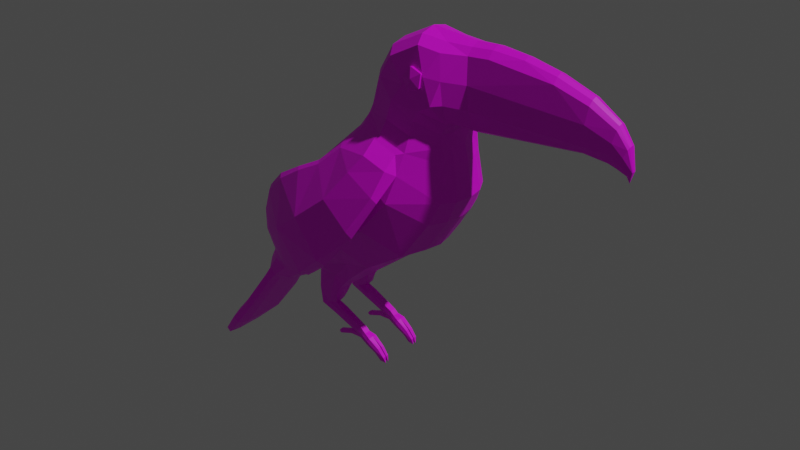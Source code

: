 # Source: tucan.blend  (saved by Blender 2.80.75; exported with 4.5.12 LTS)
import bpy
from mathutils import Matrix  # noqa: F401  (used for matrix-valued properties, if any)

bpy.ops.wm.read_factory_settings(use_empty=True)
scene = bpy.context.scene
scene.name = 'Scene'

# ---- collections
col_collection = bpy.data.collections.new('Collection'); scene.collection.children.link(col_collection)

# ---- images (referenced by path relative to the original .blend; pixels are not part of the script)
import os
ASSET_DIR = os.environ.get("B2B_ASSET_DIR", "")  # directory of the original .blend (textures are referenced by path, not embedded)
HERE = os.path.dirname(os.path.abspath(__file__))  # packed textures are extracted next to this script under _unpacked/

def load_image(name, relpath, width, height, colorspace="sRGB"):
    """Load a texture the original file referenced (path relative to the .blend, or extracted next to this script)."""
    p = next((c for c in (os.path.join(HERE, relpath), os.path.join(ASSET_DIR, relpath)) if relpath and os.path.exists(c)), "")
    if p:
        img = bpy.data.images.load(p, check_existing=True)
        img.name = name
    else:  # same state as the original file: an image datablock whose file is absent (Cycles renders it pink)
        img = bpy.data.images.new(name, width, height)
        img.source = "FILE"
        img.filepath = "//" + (relpath or name)
    img.colorspace_settings.name = colorspace
    return img
img_tucan = load_image('Tucan', 'Tucan.png', 1024, 1024, 'sRGB')

# ---- materials (node trees are filled in below, after node groups)
mat_tucan = bpy.data.materials.new('Tucan')
mat_tucan.use_transparent_shadow = False

# ---- material node trees
mat_tucan.use_nodes = True; mat_tucan.node_tree.nodes.clear()
_N = mat_tucan.node_tree.nodes; _L = mat_tucan.node_tree.links
n0 = _N.new('ShaderNodeOutputMaterial'); n0.name = 'Material Output'; n0.location = (300, 300)
n1 = _N.new('ShaderNodeBsdfPrincipled'); n1.name = 'Principled BSDF'; n1.location = (10, 300)
n1.distribution = 'GGX'
n1.subsurface_method = 'BURLEY'
n1.inputs[3].default_value = 1.45
n1.inputs[27].default_value = (0.0, 0.0, 0.0, 1.0)
n1.inputs[28].default_value = 1.0
n2 = _N.new('ShaderNodeTexImage'); n2.name = 'Image Texture'; n2.location = (-280, 270)
n2.image = img_tucan
_L.new(n1.outputs[0], n0.inputs[0])
_L.new(n2.outputs[0], n1.inputs[0])
n0.is_active_output = True

# ---- world
world_world = bpy.data.worlds.new('World'); scene.world = world_world
world_world.use_nodes = True; world_world.node_tree.nodes.clear()
_N = world_world.node_tree.nodes; _L = world_world.node_tree.links
n0 = _N.new('ShaderNodeOutputWorld'); n0.name = 'World Output'; n0.location = (300, 300)
n1 = _N.new('ShaderNodeBackground'); n1.name = 'Background'; n1.location = (10, 300)
n1.inputs[0].default_value = (0.05088, 0.05088, 0.05088, 1.0)
_L.new(n1.outputs[0], n0.inputs[0])
n0.is_active_output = True
world_world.color = (0.05088, 0.05088, 0.05088)
world_world.use_sun_shadow = False
world_world.sun_shadow_jitter_overblur = 0.0

# ---- lights
light_light = bpy.data.lights.new('Light', 'POINT')
light_light.transmission_factor = 0.0
light_light.energy = 1000.0
light_light.shadow_soft_size = 0.1
light_light.shadow_maximum_resolution = 0.006
light_light.use_absolute_resolution = True

# ---- meshes
me_plane = bpy.data.meshes.new('Plane')
me_plane.from_pydata([(-0.1177, 0.0604, -2.788e-09), (-0.0579, 0.1145, -5.154e-09), (-0.1848, 0.1078, -4.858e-09), (-0.1577, 0.1652, -7.37e-09), (-0.123, 0.22, -9.766e-09), (0.0584, 0.1513, -6.761e-09), (-0.08486, 0.2655, -1.175e-08), (0.1156, 0.1834, -8.163e-09), (0.1501, 0.2375, -1.053e-08), (-0.004653, 0.341, -1.505e-08), (0.1642, 0.2703, -1.196e-08), (0.01072, 0.3611, -1.593e-08), (0.1574, 0.3209, -1.417e-08), (0.01716, 0.3757, -1.657e-08), (0.1521, 0.343, -1.514e-08), (-0.1554, 0.04007, -1.899e-09), (-0.194, 0.06851, -3.142e-09), (-0.1764, 0.03537, -1.694e-09), (-0.1938, 0.04961, -2.316e-09), (-0.2382, -0.01583, 5.446e-10), (-0.2516, -0.07106, 2.959e-09), (-0.2696, -0.0524, 2.143e-09), (-0.2887, -0.105, 4.441e-09), (-0.2984, -0.09358, 3.943e-09), (-0.3072, -0.1111, 4.707e-09), (0.1459, 0.3627, -1.6e-08), (0.03066, 0.4281, -1.886e-08), (0.05195, 0.4657, -2.05e-08), (0.153, 0.3733, -1.647e-08), (0.09867, 0.4892, -2.153e-08), (-0.1283, 0.06207, 0.02855), (-0.06599, 0.1116, 0.05398), (-0.1764, 0.09717, 0.02855), (-0.1494, 0.1547, 0.0571), (0.001696, 0.1396, 0.06463), (-0.1146, 0.2095, 0.06463), (0.03545, 0.1437, 0.0615), (-0.07651, 0.2549, 0.06463), (0.09995, 0.1851, 0.06463), (-0.03239, 0.2984, 0.06463), (0.1354, 0.2392, 0.05409), (0.003701, 0.3304, 0.05409), (0.1494, 0.2719, 0.04644), (0.01907, 0.3505, 0.04675), (0.1472, 0.3232, 0.03642), (0.02326, 0.3667, 0.03642), (0.1442, 0.346, 0.03703), (0.03099, 0.3847, 0.03703), (-0.1589, 0.04258, 0.02768), (-0.1927, 0.0672, 0.02768), (-0.1764, 0.03537, 0.02825), (-0.1938, 0.04961, 0.02812), (-0.2382, -0.01583, 0.03402), (-0.2516, -0.07106, 0.03402), (-0.2696, -0.0524, 0.03402), (-0.2887, -0.105, 0.02075), (-0.2984, -0.09358, 0.02725), (-0.3038, -0.1083, 0.01912), (0.1417, 0.362, 0.03647), (0.03901, 0.4175, 0.03647), (0.144, 0.3696, 0.03647), (0.06031, 0.4505, 0.04022), (0.1475, 0.3775, 0.035), (0.1041, 0.4736, 0.03902), (0.1527, 0.381, 0.0345), (0.1363, 0.4688, 0.03554), (-0.1177, 0.0604, 0.01538), (-0.1554, 0.04007, 0.0174), (0.09867, 0.4839, 0.02322), (0.1347, 0.479, 0.01908), (0.146, 0.2375, 0.02513), (0.1105, 0.1834, 0.02513), (-0.3067, -0.111, 0.01302), (-0.2984, -0.09358, 0.01334), (-0.05808, 0.1131, 0.007172), (-0.004653, 0.336, 0.02513), (-0.2887, -0.105, 0.01154), (-0.194, 0.0635, 0.01583), (-0.1848, 0.1027, 0.01538), (-0.1577, 0.1602, 0.01761), (-0.1764, 0.03537, 0.01633), (0.16, 0.2703, 0.02577), (0.1459, 0.3627, 0.01877), (0.148, 0.343, 0.02342), (0.01072, 0.3561, 0.02577), (0.03066, 0.423, 0.02425), (-0.123, 0.215, 0.02513), (0.1532, 0.3209, 0.02183), (0.01716, 0.3703, 0.02467), (0.05195, 0.4604, 0.02425), (0.06538, 0.1521, 0.007172), (-0.08486, 0.2605, 0.02513), (0.153, 0.3753, 0.02263), (0.1975, 0.4836, -2.129e-08), (0.2874, 0.4684, -2.062e-08), (-0.1604, 0.08547, 0.04881), (-0.1444, 0.07377, 0.04881), (-0.09786, 0.129, 0.0803), (-0.1248, 0.1418, 0.0803), (-0.03707, 0.1629, 0.09295), (-0.07584, 0.1862, 0.09295), (0.006375, 0.187, 0.09861), (-0.03507, 0.2209, 0.09861), (0.05584, 0.2228, 0.09861), (0.01172, 0.2606, 0.09861), (0.09148, 0.2696, 0.08807), (0.04759, 0.3, 0.08807), (0.1011, 0.3079, 0.07708), (0.06252, 0.3243, 0.07679), (0.1059, 0.3377, 0.06677), (0.06458, 0.3522, 0.06677), (0.1064, 0.3589, 0.05789), (0.06872, 0.3718, 0.05789), (-0.1814, 0.05899, 0.0435), (-0.1701, 0.05079, 0.0435), (-0.1897, 0.04486, 0.04569), (-0.1806, 0.03818, 0.0457), (-0.2347, -0.02135, 0.05286), (-0.2262, -0.0288, 0.05286), (-0.2652, -0.05862, 0.05286), (-0.2559, -0.06677, 0.05286), (-0.2968, -0.09738, 0.04187), (-0.2903, -0.1031, 0.04187), (0.1105, 0.3796, 0.05609), (0.07474, 0.3985, 0.05609), (0.119, 0.3943, 0.05609), (0.08963, 0.422, 0.05228), (0.1364, 0.4043, 0.05465), (0.1217, 0.4387, 0.05084), (0.1487, 0.4058, 0.04545), (0.1447, 0.4365, 0.04545), (0.1985, 0.4796, 0.01199), (0.1991, 0.4704, 0.02197), (-0.06679, 0.101, 0.0486), (-0.03233, 0.105, 0.05501), (-0.01243, 0.1014, 0.0486), (-0.06679, 0.101, 0.01319), (-0.03233, 0.105, 0.009079), (-0.01243, 0.1014, 0.01319), (-0.07095, 0.08892, 0.04511), (-0.03126, 0.08017, 0.04511), (-0.07095, 0.08892, 0.01892), (-0.0473, 0.08425, 0.01403), (-0.03126, 0.08017, 0.01892), (-0.07428, 0.06605, 0.04295), (-0.04169, 0.06207, 0.04295), (-0.07998, 0.06421, 0.0216), (-0.04032, 0.05937, 0.0216), (-0.07336, 0.03738, 0.0401), (-0.06021, 0.04181, 0.04045), (-0.04981, 0.04507, 0.03656), (-0.07513, 0.03586, 0.02851), (-0.06019, 0.04187, 0.0247), (-0.05214, 0.04539, 0.02811), (-0.03982, 0.0601, 0.03313), (0.001342, 0.1039, 0.0327), (-0.08067, 0.08592, 0.03098), (-0.02529, 0.08181, 0.03335), (-0.08179, 0.06262, 0.03239), (-0.07452, 0.1029, 0.0306), (0.0178, 0.00966, 0.03189), (-0.0448, 0.04972, 0.04081), (-0.04486, 0.04762, 0.03227), (-0.04483, 0.04973, 0.02415), (-0.02018, 0.0007496, 0.03167), (-0.0415, 0.03338, 0.03918), (-0.0415, 0.03343, 0.02623), (-0.04819, 0.02614, 0.03821), (-0.03617, 0.03761, 0.03821), (-0.03617, 0.0376, 0.02698), (-0.04818, 0.02613, 0.02698), (-0.007167, 0.008369, 0.03156), (-0.007162, 0.008369, 0.03753), (0.001779, 0.01842, 0.03753), (0.001776, 0.01842, 0.02754), (-0.007149, 0.008361, 0.02754), (0.003815, 0.008505, 0.03913), (0.003814, 0.008545, 0.02617), (0.007855, 0.01301, 0.03211), (-0.00108, 0.002954, 0.03155), (-0.001075, 0.002954, 0.03752), (0.007866, 0.01301, 0.03752), (0.007863, 0.013, 0.02753), (-0.001062, 0.002947, 0.02753), (-0.02234, 0.006935, 0.03168), (-0.02233, 0.006221, 0.02845), (-0.02017, 0.001798, 0.02844), (-0.02234, 0.006231, 0.03648), (-0.02018, 0.001808, 0.03648), (-0.04208, -0.006715, 0.0317), (-0.04369, -0.0005235, 0.03166), (-0.04368, -0.001237, 0.02843), (-0.04152, -0.00566, 0.02843), (-0.04369, -0.001227, 0.03647), (-0.04153, -0.00565, 0.03646), (-0.04806, -0.006783, 0.03218), (0.01531, 0.003948, 0.04194), (0.0153, 0.003982, 0.02321), (0.01391, 0.0009236, 0.03191), (0.0125, -0.002197, 0.04019), (0.01766, 0.008954, 0.04019), (0.01766, 0.00895, 0.02512), (0.01251, -0.0022, 0.02512), (0.03109, -0.007066, 0.04038), (0.03108, -0.007037, 0.02455), (0.03347, -0.003158, 0.03093), (0.02822, -0.01181, 0.031), (0.02822, -0.01188, 0.0388), (0.03348, -0.003154, 0.0388), (0.02822, -0.01182, 0.03288), (0.03347, -0.003157, 0.03289), (0.03347, -0.003157, 0.02632), (0.02823, -0.01188, 0.02632), (0.04034, -0.01773, 0.03856), (0.04034, -0.01771, 0.02619), (0.04289, -0.0148, 0.0311), (0.03728, -0.02129, 0.03117), (0.03726, -0.02135, 0.03778), (0.0429, -0.0148, 0.03778), (0.03727, -0.02131, 0.03276), (0.04289, -0.0148, 0.03277), (0.04289, -0.0148, 0.02719), (0.03727, -0.02135, 0.02719), (0.04498, -0.02442, 0.03449), (0.04498, -0.02442, 0.02942), (0.2418, 0.4789, -2.108e-08), (0.1676, 0.4823, -2.123e-08), (0.1751, 0.4347, 0.03194), (0.1698, 0.469, 0.02401), (0.1687, 0.4782, 0.01395), (0.1802, 0.3702, 0.01377), (0.18, 0.3682, -1.624e-08), (0.1803, 0.3762, 0.02343), (0.3288, 0.38, 0.007337), (0.1779, 0.4024, 0.03194), (0.2422, 0.4753, 0.009255), (0.2876, 0.4652, 0.008256), (0.288, 0.4577, 0.01621), (0.3613, 0.3756, 0.005245), (0.3732, 0.3716, 0.004712), (0.3358, 0.4503, -1.983e-08), (0.3354, 0.4419, 0.01376), (0.3357, 0.4478, 0.00745), (0.3338, 0.4203, 0.01885), (0.3682, 0.4048, 0.01375), (0.3853, 0.3653, 0.002409), (0.3717, 0.4249, 0.005329), (0.3711, 0.4206, 0.00999), (0.372, 0.4267, -1.88e-08), (0.3284, 0.3788, -1.67e-08), (0.3293, 0.3838, 0.01339), (0.3877, 0.4034, -1.778e-08), (0.382, 0.3897, 0.0104), (0.3862, 0.3995, 0.007886), (0.3872, 0.4022, 0.004768), (0.3887, 0.3561, -1.571e-08), (0.361, 0.3747, -1.653e-08), (0.362, 0.3783, 0.009721), (0.3935, 0.3723, -1.642e-08), (0.365, 0.3901, 0.01375), (0.3932, 0.372, 0.002426), (0.3926, 0.3714, 0.003387), (0.3901, 0.3692, 0.004164), (0.3728, 0.3711, -1.637e-08), (0.374, 0.3733, 0.007706), (0.3777, 0.3805, 0.0104), (0.3852, 0.3652, -1.611e-08), (0.3858, 0.3656, 0.003332), (0.3877, 0.3672, 0.004164), (0.1232, 0.4301, 0.03799), (0.1193, 0.424, 0.05574), (0.1119, 0.4148, 0.04057), (0.1074, 0.4279, 0.02728), (0.1119, 0.4452, 0.03424), (0.1193, 0.4428, 0.05183), (0.101, 0.418, 0.05604), (0.09368, 0.4204, 0.03845), (0.09368, 0.4392, 0.03454), (0.101, 0.4484, 0.04971), (0.1055, 0.4345, 0.05597), (0.08974, 0.4331, 0.05231), (0.05882, 0.33, 0.09238), (0.02156, 0.345, 0.05794), (0.06017, 0.3476, 0.07269), (0.02692, 0.3592, 0.04449), (0.09363, 0.3174, 0.09177), (0.0959, 0.3347, 0.07296), (0.04498, 0.3001, 0.09268), (0.001534, 0.3263, 0.0694), (0.08842, 0.2739, 0.1016), (0.04128, 0.3058, 0.104), (0.005183, 0.3221, 0.07738), (0.08472, 0.2832, 0.1083), (0.0146, 0.255, 0.1109), (-0.0325, 0.2947, 0.07957), (0.05844, 0.2195, 0.1178), (0.01157, 0.2637, 0.1202), (-0.028, 0.292, 0.08626), (0.05546, 0.2317, 0.1259), (-0.03428, 0.2162, 0.1129), (-0.07254, 0.2738, 0.07926), (0.008739, 0.1621, 0.1192), (-0.03667, 0.2249, 0.1267), (-0.06683, 0.2716, 0.08645), (0.006554, 0.1745, 0.1318), (-0.07973, 0.1827, 0.1024), (-0.111, 0.2514, 0.07682), (-0.04144, 0.1218, 0.1005), (-0.08183, 0.1892, 0.1189), (-0.1047, 0.2477, 0.08466), (-0.04325, 0.1322, 0.116), (-0.1436, 0.2204, 0.06638), (-0.08822, 0.1116, 0.08656), (-0.1203, 0.1674, 0.09721), (-0.1399, 0.215, 0.07424), (-0.09028, 0.1192, 0.09947), (-0.1481, 0.1508, 0.07352), (-0.1595, 0.1796, 0.06151), (-0.1321, 0.1265, 0.07459), (-0.145, 0.1532, 0.07792), (-0.1556, 0.1783, 0.06867), (-0.1291, 0.1289, 0.08028)], [], [(95, 33, 32), (31, 99, 97), (34, 101, 99), (36, 103, 101), (38, 105, 103), (105, 42, 107), (6, 75, 9), (32, 113, 95), (113, 51, 115), (52, 54, 117), (233, 232, 230), (55, 121, 57), (111, 58, 123), (123, 60, 125), (125, 62, 127), (62, 129, 127), (67, 30, 48), (69, 63, 65), (71, 40, 38), (73, 57, 56), (66, 31, 30), (283, 284, 282), (76, 57, 72), (37, 102, 39), (80, 48, 50), (70, 42, 40), (75, 43, 84), (239, 264, 238), (21, 52, 19), (86, 33, 35), (73, 56, 54), (87, 42, 81), (82, 60, 58), (84, 45, 88), (85, 61, 89), (31, 134, 34), (117, 118, 116), (91, 35, 37), (20, 55, 76), (92, 60, 82), (68, 61, 63), (90, 38, 36), (92, 64, 62), (16, 78, 2), (7, 90, 5), (27, 68, 29), (297, 296, 291), (28, 82, 25), (14, 87, 12), (4, 91, 6), (90, 138, 137), (26, 89, 27), (11, 88, 13), (10, 87, 81), (3, 86, 4), (9, 84, 11), (14, 82, 83), (10, 70, 8), (15, 80, 17), (2, 79, 3), (24, 76, 72), (0, 74, 66), (23, 72, 73), (8, 71, 7), (39, 41, 75), (15, 66, 67), (92, 232, 64), (129, 227, 130), (69, 228, 229), (128, 65, 63), (127, 130, 128), (126, 63, 61), (13, 85, 26), (59, 126, 61), (47, 124, 59), (237, 132, 227), (121, 56, 57), (53, 122, 55), (119, 122, 120), (29, 69, 226), (118, 119, 120), (112, 111, 123), (114, 50, 48), (96, 48, 30), (95, 114, 96), (45, 112, 47), (110, 111, 112), (43, 284, 45), (107, 292, 289), (106, 107, 108), (103, 106, 104), (101, 104, 102), (99, 102, 100), (98, 35, 33), (97, 100, 98), (31, 96, 30), (96, 98, 95), (64, 234, 129), (28, 230, 92), (130, 228, 65), (137, 143, 142), (237, 236, 235), (90, 155, 138), (34, 135, 36), (31, 159, 133), (143, 154, 147), (188, 180, 172), (281, 285, 286), (138, 157, 143), (159, 139, 133), (156, 144, 139), (134, 145, 140), (153, 166, 152), (154, 163, 147), (158, 148, 144), (157, 135, 140), (150, 165, 168), (156, 146, 158), (154, 161, 162), (159, 141, 156), (159, 74, 136), (151, 158, 146), (155, 36, 135), (154, 140, 145), (153, 163, 162), (178, 182, 174), (161, 150, 162), (173, 168, 165), (212, 202, 204), (149, 167, 165), (249, 230, 231), (215, 216, 224), (181, 160, 178), (175, 183, 186), (147, 163, 152), (166, 174, 177), (171, 185, 184), (171, 172, 167), (180, 198, 199), (182, 197, 177), (183, 198, 179), (181, 196, 200), (150, 153, 162), (172, 180, 176), (185, 190, 184), (164, 192, 186), (171, 187, 172), (179, 186, 183), (179, 188, 164), (189, 194, 195), (194, 193, 195), (164, 194, 189), (187, 190, 193), (193, 190, 195), (192, 189, 195), (190, 191, 195), (191, 192, 195), (176, 199, 196), (182, 160, 201), (177, 202, 183), (209, 217, 207), (198, 180, 179), (196, 208, 200), (197, 211, 204), (199, 209, 207), (202, 206, 198), (200, 210, 160), (201, 205, 211), (222, 214, 224), (219, 209, 220), (177, 183, 175), (218, 213, 223), (206, 222, 216), (210, 218, 220), (205, 221, 211), (204, 221, 214), (203, 218, 208), (206, 215, 205), (207, 203, 199), (217, 219, 223), (216, 222, 224), (220, 218, 223), (213, 217, 223), (221, 215, 224), (214, 221, 224), (169, 153, 150), (121, 55, 122), (167, 151, 170), (32, 33, 79), (46, 44, 83), (229, 93, 226), (109, 107, 44), (229, 132, 131), (131, 225, 93), (142, 152, 146), (235, 94, 225), (108, 43, 41), (318, 305, 312), (250, 257, 259), (80, 53, 20), (236, 240, 94), (259, 244, 243), (237, 242, 236), (242, 248, 240), (5, 74, 1), (233, 256, 238), (233, 257, 250), (243, 247, 241), (241, 246, 242), (259, 252, 244), (238, 263, 239), (118, 120, 53), (246, 251, 248), (247, 254, 246), (244, 253, 247), (51, 49, 77), (252, 261, 253), (263, 245, 239), (254, 258, 251), (265, 262, 252), (253, 260, 254), (264, 268, 265), (262, 268, 255), (245, 266, 255), (260, 261, 255), (268, 267, 255), (258, 260, 255), (267, 245, 255), (261, 262, 255), (269, 270, 271), (270, 269, 274), (269, 271, 272), (269, 272, 273), (269, 273, 274), (270, 274, 279), (271, 270, 275), (272, 271, 276), (273, 272, 277), (274, 273, 278), (270, 279, 275), (271, 275, 276), (272, 276, 277), (273, 277, 278), (274, 278, 279), (275, 279, 280), (276, 275, 280), (277, 276, 280), (278, 277, 280), (279, 278, 280), (134, 133, 139), (108, 288, 43), (107, 286, 285), (291, 294, 297), (47, 59, 85), (282, 288, 291), (107, 287, 108), (285, 290, 292), (294, 299, 300), (296, 304, 298), (289, 293, 287), (289, 298, 295), (292, 296, 298), (287, 294, 288), (301, 305, 299), (302, 309, 308), (294, 303, 297), (295, 299, 293), (295, 304, 301), (306, 314, 309), (301, 310, 307), (304, 308, 310), (299, 306, 300), (300, 309, 303), (312, 321, 318), (311, 305, 317), (308, 314, 313), (307, 315, 312), (308, 315, 310), (316, 320, 317), (316, 321, 319), (313, 321, 315), (314, 317, 320), (313, 320, 319), (19, 51, 18), (95, 98, 33), (31, 34, 99), (34, 36, 101), (36, 38, 103), (38, 40, 105), (105, 40, 42), (6, 91, 75), (32, 49, 113), (113, 49, 51), (54, 56, 121), (121, 119, 54), (119, 117, 54), (117, 115, 52), (115, 51, 52), (233, 250, 232), (111, 46, 58), (123, 58, 60), (125, 60, 62), (62, 64, 129), (67, 66, 30), (69, 68, 63), (71, 70, 40), (73, 72, 57), (66, 74, 31), (283, 110, 284), (110, 45, 284), (290, 281, 291), (281, 283, 282), (282, 291, 281), (76, 55, 57), (37, 35, 100), (100, 102, 37), (102, 104, 39), (80, 67, 48), (70, 81, 42), (75, 41, 43), (239, 245, 267), (267, 264, 239), (264, 257, 238), (21, 54, 52), (86, 79, 33), (54, 21, 73), (21, 23, 73), (87, 44, 42), (84, 43, 45), (85, 59, 61), (31, 133, 134), (116, 114, 115), (114, 113, 115), (115, 117, 116), (91, 86, 35), (76, 22, 20), (20, 53, 55), (92, 62, 60), (68, 89, 61), (90, 71, 38), (16, 77, 78), (7, 71, 90), (27, 89, 68), (297, 303, 302), (302, 296, 297), (296, 290, 291), (28, 92, 82), (14, 83, 87), (4, 86, 91), (136, 74, 137), (74, 90, 137), (26, 85, 89), (11, 84, 88), (10, 12, 87), (3, 79, 86), (9, 75, 84), (14, 25, 82), (10, 81, 70), (15, 67, 80), (2, 78, 79), (24, 22, 76), (0, 1, 74), (23, 24, 72), (8, 70, 71), (75, 91, 39), (91, 37, 39), (15, 0, 66), (92, 230, 232), (129, 234, 227), (69, 65, 228), (128, 130, 65), (127, 129, 130), (126, 128, 63), (13, 88, 85), (59, 124, 126), (47, 112, 124), (228, 227, 132), (227, 243, 237), (243, 241, 237), (53, 120, 122), (119, 121, 122), (68, 69, 29), (69, 229, 226), (118, 117, 119), (125, 127, 128), (128, 126, 125), (126, 124, 125), (125, 124, 123), (124, 112, 123), (114, 116, 50), (96, 114, 48), (95, 113, 114), (45, 110, 112), (110, 109, 111), (43, 282, 284), (107, 285, 292), (106, 105, 107), (103, 105, 106), (101, 103, 104), (99, 101, 102), (98, 100, 35), (97, 99, 100), (31, 97, 96), (96, 97, 98), (64, 232, 234), (28, 231, 230), (130, 227, 228), (137, 138, 143), (131, 132, 235), (132, 237, 235), (34, 134, 135), (31, 74, 159), (143, 157, 154), (172, 187, 188), (187, 193, 194), (188, 187, 194), (286, 109, 110), (110, 283, 286), (283, 281, 286), (138, 155, 157), (159, 156, 139), (156, 158, 144), (134, 149, 145), (149, 161, 145), (140, 135, 134), (153, 169, 166), (154, 162, 163), (158, 151, 148), (157, 155, 135), (150, 149, 165), (156, 141, 146), (154, 145, 161), (159, 136, 141), (155, 90, 36), (154, 157, 140), (153, 152, 163), (174, 173, 178), (173, 181, 178), (161, 149, 150), (165, 176, 173), (176, 181, 173), (197, 204, 202), (204, 214, 212), (214, 222, 212), (149, 148, 167), (249, 233, 230), (181, 200, 160), (186, 192, 185), (192, 191, 185), (185, 175, 186), (152, 142, 147), (142, 143, 147), (169, 174, 166), (174, 182, 177), (171, 175, 185), (167, 170, 171), (170, 175, 171), (182, 201, 197), (183, 202, 198), (181, 176, 196), (176, 165, 172), (165, 167, 172), (185, 191, 190), (164, 189, 192), (171, 184, 187), (179, 164, 186), (179, 180, 188), (164, 188, 194), (187, 184, 190), (176, 180, 199), (182, 178, 160), (177, 197, 202), (209, 219, 217), (196, 203, 208), (197, 201, 211), (199, 198, 209), (202, 212, 206), (200, 208, 210), (201, 160, 205), (209, 198, 210), (198, 160, 210), (210, 220, 209), (220, 223, 219), (170, 166, 175), (166, 177, 175), (206, 212, 222), (210, 208, 218), (205, 215, 221), (204, 211, 221), (203, 213, 218), (205, 160, 198), (206, 216, 215), (205, 198, 206), (207, 217, 213), (213, 203, 207), (203, 196, 199), (150, 168, 169), (168, 173, 169), (173, 174, 169), (167, 148, 151), (79, 78, 32), (78, 77, 49), (32, 78, 49), (44, 87, 83), (83, 82, 46), (82, 58, 46), (229, 131, 93), (42, 44, 107), (44, 46, 109), (46, 111, 109), (229, 228, 132), (131, 235, 225), (152, 166, 170), (170, 151, 152), (151, 146, 152), (146, 141, 142), (141, 136, 142), (136, 137, 142), (235, 236, 94), (41, 39, 104), (104, 106, 41), (106, 108, 41), (316, 305, 318), (305, 307, 312), (257, 264, 265), (265, 259, 257), (259, 234, 250), (234, 232, 250), (20, 17, 80), (80, 50, 53), (236, 242, 240), (227, 234, 243), (234, 259, 243), (237, 241, 242), (242, 246, 248), (5, 90, 74), (233, 249, 256), (233, 238, 257), (243, 244, 247), (241, 247, 246), (259, 265, 252), (238, 256, 263), (53, 50, 118), (50, 116, 118), (246, 254, 251), (247, 253, 254), (244, 252, 253), (77, 16, 18), (18, 51, 77), (252, 262, 261), (263, 266, 245), (254, 260, 258), (265, 268, 262), (253, 261, 260), (264, 267, 268), (139, 144, 134), (144, 148, 149), (149, 134, 144), (108, 287, 288), (107, 109, 286), (291, 288, 294), (85, 88, 47), (88, 45, 47), (282, 43, 288), (107, 289, 287), (285, 281, 290), (294, 293, 299), (296, 302, 304), (289, 295, 293), (289, 292, 298), (292, 290, 296), (287, 293, 294), (301, 307, 305), (302, 303, 309), (294, 300, 303), (295, 301, 299), (295, 298, 304), (306, 311, 314), (301, 304, 310), (304, 302, 308), (299, 305, 306), (300, 306, 309), (312, 315, 321), (306, 305, 311), (305, 316, 317), (308, 309, 314), (307, 310, 315), (308, 313, 315), (316, 319, 320), (316, 318, 321), (313, 319, 321), (314, 311, 317), (313, 314, 320), (19, 52, 51)])
_uv = me_plane.uv_layers.new(name='UVMap')
_uv.uv.foreach_set('vector', [0.4865, 0.4863, 0.4786, 0.4095, 0.5139, 0.4776, 0.8795, 0.6653, 0.8482, 0.7174, 0.8262, 0.6536, 0.2435, 0.452, 0.2085, 0.4897, 0.1882, 0.4392, 0.2715, 0.4802, 0.2245, 0.5548, 0.2085, 0.4897, 0.2969, 0.5604, 0.2182, 0.6198, 0.2245, 0.5548, 0.2182, 0.6198, 0.2697, 0.6687, 0.1949, 0.659, 0.5496, 0.2785, 0.5144, 0.1852, 0.5461, 0.1805, 0.5139, 0.4776, 0.4938, 0.5193, 0.4865, 0.4863, 0.4938, 0.5193, 0.5137, 0.5324, 0.4911, 0.5361, 0.5071, 0.6118, 0.5082, 0.6577, 0.4829, 0.6165, 0.4262, 0.813, 0.27, 0.7695, 0.2749, 0.7572, 0.9063, 0.2872, 0.8954, 0.3113, 0.8878, 0.2846, 0.1567, 0.7062, 0.1866, 0.7368, 0.143, 0.7261, 0.143, 0.7261, 0.1824, 0.7447, 0.1386, 0.7441, 0.1386, 0.7441, 0.179, 0.7538, 0.1464, 0.765, 0.7762, 0.9305, 0.7762, 0.9629, 0.7607, 0.9622, 0.8705, 0.5596, 0.8731, 0.5917, 0.8571, 0.5629, 0.1019, 0.9608, 0.07258, 0.935, 0.1072, 0.9389, 0.8037, 0.2278, 0.8478, 0.1656, 0.8542, 0.2356, 0.5346, 0.7085, 0.5271, 0.7253, 0.5172, 0.7081, 0.8943, 0.593, 0.8795, 0.6653, 0.8731, 0.5917, 0.7355, 0.3629, 0.7746, 0.379, 0.765, 0.395, 0.9063, 0.2773, 0.8878, 0.2846, 0.8845, 0.2775, 0.07365, 0.488, 0.1413, 0.4869, 0.07824, 0.5552, 0.8579, 0.5398, 0.8571, 0.5629, 0.8459, 0.5473, 0.8103, 0.1593, 0.8436, 0.1259, 0.8478, 0.1656, 0.5144, 0.1852, 0.4859, 0.1641, 0.5132, 0.1604, 0.4735, 0.8269, 0.4729, 0.831, 0.4607, 0.8233, 0.5507, 0.6586, 0.5071, 0.6118, 0.5497, 0.6127, 0.5192, 0.34, 0.4786, 0.4095, 0.4687, 0.3431, 0.5346, 0.7085, 0.5172, 0.7081, 0.5082, 0.6577, 0.8238, 0.07133, 0.8436, 0.1259, 0.8162, 0.1208, 0.8306, 0.03121, 0.8542, 0.02732, 0.8528, 0.03595, 0.5132, 0.1604, 0.4992, 0.146, 0.5146, 0.1438, 0.5166, 0.08435, 0.4952, 0.04826, 0.5165, 0.03981, 0.2038, 0.3812, 0.2408, 0.4003, 0.2435, 0.452, 0.1583, 0.1509, 0.1725, 0.1511, 0.1586, 0.2393, 0.5179, 0.2832, 0.4687, 0.3431, 0.4675, 0.2863, 0.8841, 0.1596, 0.9116, 0.2096, 0.9003, 0.209, 0.8371, 0.01624, 0.8542, 0.02732, 0.8306, 0.03121, 0.04384, 0.8054, 0.03642, 0.7484, 0.05774, 0.7992, 0.3945, 0.5921, 0.3209, 0.6347, 0.3259, 0.5672, 0.8371, 0.01624, 0.8529, 0.01215, 0.8536, 0.01777, 0.5498, 0.5129, 0.5314, 0.4738, 0.5509, 0.4688, 0.4026, 0.6435, 0.3945, 0.5921, 0.4026, 0.5837, 0.02495, 0.9822, 0.06339, 0.9561, 0.06206, 0.9858, 0.7541, 0.4767, 0.6937, 0.4677, 0.756, 0.4269, 0.8089, 0.01511, 0.8306, 0.03121, 0.8076, 0.02863, 0.8022, 0.04623, 0.8238, 0.07133, 0.7964, 0.06674, 0.5509, 0.3353, 0.5179, 0.2832, 0.5496, 0.2785, 0.378, 0.1087, 0.2884, 0.1739, 0.2627, 0.172, 0.5471, 0.07964, 0.5165, 0.03981, 0.5471, 0.03474, 0.5456, 0.1557, 0.5146, 0.1438, 0.5458, 0.1387, 0.7839, 0.1156, 0.8238, 0.07133, 0.8162, 0.1208, 0.5513, 0.4014, 0.5192, 0.34, 0.5509, 0.3353, 0.5461, 0.1805, 0.5132, 0.1604, 0.5456, 0.1557, 0.8022, 0.04623, 0.8306, 0.03121, 0.8316, 0.05104, 0.7839, 0.1156, 0.8103, 0.1593, 0.7788, 0.1543, 0.8881, 0.5488, 0.8579, 0.5398, 0.8744, 0.5297, 0.5509, 0.4688, 0.529, 0.4063, 0.5513, 0.4014, 0.8839, 0.2634, 0.9063, 0.2773, 0.8845, 0.2775, 0.8165, 0.2496, 0.8252, 0.3251, 0.7976, 0.2512, 0.5513, 0.7089, 0.5349, 0.729, 0.5346, 0.7085, 0.7788, 0.1543, 0.8037, 0.2278, 0.7721, 0.2224, 0.4656, 0.2304, 0.4771, 0.1886, 0.5144, 0.1852, 0.8881, 0.5488, 0.8943, 0.593, 0.8705, 0.5596, 0.2429, 0.757, 0.27, 0.7695, 0.2368, 0.7717, 0.1564, 0.7763, 0.1566, 0.8204, 0.1269, 0.7981, 0.1019, 0.9608, 0.1414, 0.9536, 0.1368, 0.9674, 0.1036, 0.7826, 0.09176, 0.8193, 0.05774, 0.7992, 0.1464, 0.765, 0.1269, 0.7981, 0.1036, 0.7826, 0.08786, 0.7455, 0.05774, 0.7992, 0.03642, 0.7484, 0.5458, 0.1387, 0.5166, 0.08435, 0.5471, 0.07964, 0.04424, 0.7067, 0.08786, 0.7455, 0.03642, 0.7484, 0.06431, 0.6744, 0.09374, 0.7153, 0.04424, 0.7067, 0.2422, 0.9233, 0.1488, 0.8679, 0.1566, 0.8204, 0.4986, 0.7115, 0.5172, 0.7081, 0.5271, 0.7253, 0.926, 0.1619, 0.9382, 0.2096, 0.9116, 0.2096, 0.1612, 0.09853, 0.1751, 0.04562, 0.1767, 0.09877, 0.06206, 0.9858, 0.1019, 0.9608, 0.1345, 0.9854, 0.1725, 0.1511, 0.1612, 0.09853, 0.1767, 0.09877, 0.1106, 0.6891, 0.1567, 0.7062, 0.143, 0.7261, 0.8312, 0.5629, 0.8459, 0.5473, 0.8571, 0.5629, 0.8385, 0.5902, 0.8571, 0.5629, 0.8731, 0.5917, 0.1377, 0.2918, 0.1577, 0.2573, 0.1625, 0.2941, 0.07224, 0.6543, 0.1106, 0.6891, 0.06431, 0.6744, 0.1234, 0.6692, 0.1567, 0.7062, 0.1106, 0.6891, 0.08213, 0.6369, 0.08208, 0.6499, 0.07224, 0.6543, 0.9978, 0.3035, 0.9752, 0.2608, 0.9879, 0.2566, 0.1517, 0.6123, 0.1949, 0.659, 0.1451, 0.6441, 0.2245, 0.5548, 0.1517, 0.6123, 0.1516, 0.5531, 0.2085, 0.4897, 0.1516, 0.5531, 0.1413, 0.4869, 0.1882, 0.4392, 0.1413, 0.4869, 0.1325, 0.4297, 0.1239, 0.3597, 0.07635, 0.4235, 0.08993, 0.3548, 0.1598, 0.369, 0.1325, 0.4297, 0.1239, 0.3597, 0.8795, 0.6653, 0.8385, 0.5902, 0.8731, 0.5917, 0.1625, 0.2941, 0.1239, 0.3597, 0.1377, 0.2918, 0.1809, 0.7605, 0.1864, 0.7964, 0.1564, 0.7763, 0.2526, 0.7304, 0.2749, 0.7572, 0.2429, 0.757, 0.1269, 0.7981, 0.1227, 0.8452, 0.09176, 0.8193, 0.2627, 0.172, 0.2683, 0.1998, 0.2473, 0.1968, 0.2656, 0.9627, 0.2623, 0.9737, 0.2122, 0.9734, 0.9525, 0.9495, 0.9286, 0.8852, 0.9525, 0.8692, 0.2435, 0.452, 0.2623, 0.4127, 0.2715, 0.4802, 0.8681, 0.4686, 0.8391, 0.4558, 0.8624, 0.4568, 0.3205, 0.4839, 0.3321, 0.5105, 0.318, 0.5088, 0.3386, 0.328, 0.3555, 0.3428, 0.3452, 0.3427, 0.8224, 0.8524, 0.7835, 0.8398, 0.7941, 0.8164, 0.3182, 0.4541, 0.3377, 0.4833, 0.3205, 0.4839, 0.8391, 0.4558, 0.8589, 0.4427, 0.8624, 0.4568, 0.8407, 0.4364, 0.8582, 0.4173, 0.8589, 0.4427, 0.2408, 0.4003, 0.268, 0.3602, 0.2625, 0.3822, 0.2477, 0.2411, 0.2624, 0.2525, 0.2379, 0.2455, 0.3321, 0.5105, 0.3185, 0.5207, 0.318, 0.5088, 0.8447, 0.4113, 0.8575, 0.3866, 0.8582, 0.4173, 0.3377, 0.4833, 0.3609, 0.4623, 0.3521, 0.4899, 0.2746, 0.3413, 0.2922, 0.3376, 0.2936, 0.3451, 0.8407, 0.4364, 0.8312, 0.4126, 0.8447, 0.4113, 0.3321, 0.5105, 0.3386, 0.5246, 0.3276, 0.5247, 0.8391, 0.4558, 0.8262, 0.4408, 0.8407, 0.4364, 0.8391, 0.4558, 0.8102, 0.4686, 0.8182, 0.4543, 0.8431, 0.3838, 0.8447, 0.4113, 0.8312, 0.4126, 0.3409, 0.4507, 0.3844, 0.4044, 0.3609, 0.4623, 0.3321, 0.5105, 0.3521, 0.4899, 0.3448, 0.5115, 0.3081, 0.2163, 0.299, 0.2141, 0.3049, 0.2075, 0.1912, 0.2925, 0.1855, 0.2926, 0.185, 0.2842, 0.3386, 0.5246, 0.3326, 0.5302, 0.3276, 0.5247, 0.3451, 0.3573, 0.2936, 0.3451, 0.2922, 0.3376, 0.3552, 0.2928, 0.3342, 0.2842, 0.3579, 0.287, 0.2677, 0.3306, 0.292, 0.327, 0.2922, 0.3376, 0.4291, 0.8041, 0.2749, 0.7572, 0.2808, 0.7408, 0.2986, 0.1102, 0.3113, 0.1107, 0.3065, 0.1207, 0.198, 0.2924, 0.1912, 0.304, 0.1912, 0.2925, 0.3086, 0.2755, 0.3169, 0.2806, 0.2933, 0.2843, 0.26, 0.2237, 0.2559, 0.235, 0.2379, 0.2455, 0.2624, 0.2525, 0.3184, 0.2635, 0.3221, 0.2738, 0.2188, 0.1308, 0.2128, 0.107, 0.2194, 0.1062, 0.2072, 0.04039, 0.208, 0.03166, 0.2631, 0.03304, 0.3867, 0.2019, 0.3961, 0.2265, 0.3822, 0.2243, 0.3266, 0.2686, 0.3367, 0.2769, 0.3221, 0.2738, 0.4048, 0.2025, 0.3961, 0.2265, 0.3975, 0.2022, 0.3553, 0.3574, 0.37, 0.355, 0.3679, 0.361, 0.3124, 0.2076, 0.3081, 0.2163, 0.3049, 0.2075, 0.3452, 0.3427, 0.3555, 0.3428, 0.3554, 0.3506, 0.2128, 0.107, 0.2211, 0.07547, 0.2194, 0.1062, 0.3998, 0.1719, 0.4097, 0.1388, 0.4053, 0.172, 0.2188, 0.1308, 0.2296, 0.1063, 0.2313, 0.1303, 0.3975, 0.2022, 0.4053, 0.172, 0.4048, 0.2025, 0.3975, 0.2022, 0.3907, 0.1715, 0.3998, 0.1719, 0.4041, 0.1379, 0.395, 0.1384, 0.4038, 0.1283, 0.325, 0.3064, 0.3192, 0.3084, 0.3198, 0.3012, 0.3998, 0.1719, 0.395, 0.1384, 0.4041, 0.1379, 0.2296, 0.1063, 0.2211, 0.07547, 0.2313, 0.07559, 0.3196, 0.2113, 0.3245, 0.208, 0.3284, 0.2149, 0.4097, 0.1388, 0.4041, 0.1379, 0.4038, 0.1283, 0.3245, 0.208, 0.3284, 0.207, 0.3284, 0.2149, 0.2644, 0.2905, 0.2677, 0.295, 0.2601, 0.2975, 0.3554, 0.3506, 0.3725, 0.3482, 0.37, 0.355, 0.1855, 0.2926, 0.1912, 0.304, 0.1828, 0.3043, 0.3221, 0.2738, 0.3342, 0.2842, 0.3169, 0.2806, 0.3971, 0.2513, 0.3904, 0.2669, 0.3864, 0.2509, 0.3961, 0.2265, 0.3867, 0.2019, 0.3975, 0.2022, 0.37, 0.355, 0.3928, 0.3629, 0.3679, 0.361, 0.3367, 0.2769, 0.3605, 0.2828, 0.3579, 0.287, 0.3822, 0.2243, 0.3971, 0.2513, 0.3864, 0.2509, 0.4096, 0.2251, 0.4005, 0.2514, 0.3961, 0.2265, 0.2016, 0.3039, 0.1937, 0.3252, 0.1912, 0.304, 0.1828, 0.3043, 0.1912, 0.3252, 0.1855, 0.3254, 0.3678, 0.3021, 0.371, 0.2976, 0.378, 0.3047, 0.2667, 0.08197, 0.2658, 0.09879, 0.254, 0.08246, 0.3221, 0.2738, 0.3169, 0.2806, 0.3086, 0.2755, 0.4114, 0.3605, 0.4115, 0.3562, 0.4214, 0.3546, 0.4005, 0.2514, 0.4097, 0.2675, 0.4024, 0.2672, 0.1937, 0.3252, 0.201, 0.3395, 0.1948, 0.3397, 0.1912, 0.3252, 0.1878, 0.3398, 0.1855, 0.3254, 0.3579, 0.287, 0.3739, 0.2943, 0.371, 0.2976, 0.3939, 0.3578, 0.4114, 0.3605, 0.3928, 0.3629, 0.3103, 0.0937, 0.2986, 0.1102, 0.2956, 0.09095, 0.3953, 0.352, 0.3939, 0.3578, 0.3725, 0.3482, 0.3904, 0.2669, 0.3995, 0.2671, 0.3967, 0.2799, 0.4024, 0.2672, 0.4097, 0.2675, 0.4059, 0.2801, 0.3257, 0.225, 0.3195, 0.2245, 0.3257, 0.2157, 0.4115, 0.3562, 0.4116, 0.3511, 0.4214, 0.3546, 0.331, 0.225, 0.3262, 0.2244, 0.331, 0.2157, 0.371, 0.2976, 0.3739, 0.2943, 0.378, 0.3047, 0.1828, 0.2378, 0.1836, 0.2184, 0.1941, 0.2207, 0.8954, 0.3113, 0.9063, 0.2872, 0.9042, 0.3103, 0.2631, 0.03304, 0.2978, 0.04924, 0.2617, 0.04943, 0.5139, 0.4776, 0.4786, 0.4095, 0.529, 0.4063, 0.8495, 0.05132, 0.8432, 0.07323, 0.8316, 0.05104, 0.1368, 0.9674, 0.164, 0.9858, 0.1345, 0.9854, 0.1741, 0.6877, 0.1949, 0.659, 0.2244, 0.7096, 0.1368, 0.9674, 0.1704, 0.9566, 0.1662, 0.9703, 0.1662, 0.9703, 0.2107, 0.9855, 0.164, 0.9858, 0.2473, 0.1968, 0.2379, 0.2455, 0.21, 0.2234, 0.2122, 0.9734, 0.2611, 0.9844, 0.2107, 0.9855, 0.1451, 0.6441, 0.08213, 0.6369, 0.08476, 0.6087, 0.6483, 0.01616, 0.6575, 0.09859, 0.5976, 0.04326, 0.3429, 0.894, 0.3779, 0.9139, 0.3709, 0.9251, 0.9057, 0.02355, 0.926, 0.1619, 0.8841, 0.1596, 0.2623, 0.9737, 0.3175, 0.9823, 0.2611, 0.9844, 0.3709, 0.9251, 0.3614, 0.9393, 0.3164, 0.9262, 0.2656, 0.9627, 0.3182, 0.9726, 0.2623, 0.9737, 0.3182, 0.9726, 0.364, 0.9793, 0.3175, 0.9823, 0.4026, 0.5837, 0.3875, 0.4609, 0.396, 0.4601, 0.4262, 0.813, 0.4627, 0.8169, 0.4607, 0.8233, 0.4262, 0.813, 0.4591, 0.8292, 0.4236, 0.8209, 0.3164, 0.9262, 0.3508, 0.9545, 0.2997, 0.9454, 0.3202, 0.964, 0.3643, 0.9724, 0.3182, 0.9726, 0.3709, 0.9251, 0.387, 0.9375, 0.3614, 0.9393, 0.4607, 0.8233, 0.4752, 0.8212, 0.4735, 0.8269, 0.9507, 0.1103, 0.9507, 0.1603, 0.926, 0.1619, 0.3643, 0.9724, 0.3897, 0.9762, 0.364, 0.9793, 0.3653, 0.966, 0.3896, 0.9701, 0.3643, 0.9724, 0.3614, 0.9393, 0.3826, 0.9488, 0.3508, 0.9545, 0.5137, 0.5324, 0.515, 0.5132, 0.5298, 0.5178, 0.387, 0.9375, 0.4121, 0.9313, 0.3826, 0.9488, 0.4752, 0.8212, 0.4878, 0.8281, 0.4735, 0.8269, 0.4163, 0.9052, 0.4223, 0.8758, 0.4223, 0.906, 0.3907, 0.927, 0.4117, 0.9277, 0.387, 0.9375, 0.4121, 0.9023, 0.4193, 0.8757, 0.4163, 0.9052, 0.3933, 0.9188, 0.4112, 0.9243, 0.3907, 0.927, 0.4117, 0.9277, 0.4112, 0.9243, 0.4214, 0.9166, 0.4065, 0.8716, 0.4037, 0.8706, 0.4075, 0.8623, 0.4193, 0.8757, 0.4179, 0.8749, 0.4204, 0.8574, 0.4112, 0.9243, 0.4106, 0.9217, 0.4214, 0.9166, 0.4223, 0.8758, 0.4193, 0.8757, 0.4204, 0.8574, 0.4075, 0.8724, 0.4065, 0.8716, 0.4075, 0.8623, 0.4121, 0.9313, 0.4117, 0.9277, 0.4214, 0.9166, 0.5717, 0.8886, 0.5515, 0.8773, 0.5717, 0.8683, 0.5515, 0.8773, 0.5717, 0.8886, 0.5507, 0.897, 0.4557, 0.8851, 0.4698, 0.8682, 0.4763, 0.8842, 0.4557, 0.8851, 0.4763, 0.8842, 0.4698, 0.9021, 0.5132, 0.9439, 0.5093, 0.9257, 0.5301, 0.936, 0.5106, 0.9017, 0.4964, 0.8849, 0.517, 0.8837, 0.5509, 0.9106, 0.5713, 0.9025, 0.5713, 0.9218, 0.4763, 0.8842, 0.4698, 0.8682, 0.4927, 0.8747, 0.4698, 0.9021, 0.4763, 0.8842, 0.4927, 0.8956, 0.5301, 0.936, 0.5093, 0.9257, 0.5301, 0.9151, 0.5106, 0.9017, 0.517, 0.8837, 0.5335, 0.8954, 0.5509, 0.9106, 0.5713, 0.9218, 0.5506, 0.9311, 0.4763, 0.8842, 0.4927, 0.8747, 0.4927, 0.8956, 0.5093, 0.9257, 0.5131, 0.9102, 0.5301, 0.9151, 0.4964, 0.8849, 0.5106, 0.8682, 0.517, 0.8837, 0.5335, 0.8954, 0.517, 0.8837, 0.5335, 0.8747, 0.4729, 0.9148, 0.4948, 0.9094, 0.4925, 0.9241, 0.4729, 0.9355, 0.4729, 0.9148, 0.4925, 0.9241, 0.4948, 0.9429, 0.4729, 0.9355, 0.4925, 0.9241, 0.517, 0.8837, 0.5106, 0.8682, 0.5335, 0.8747, 0.2408, 0.4003, 0.2119, 0.3727, 0.2181, 0.3603, 0.6886, 0.3174, 0.7392, 0.2668, 0.7528, 0.2989, 0.9978, 0.3035, 0.9879, 0.3279, 0.9758, 0.303, 0.9079, 0.2688, 0.9172, 0.3052, 0.909, 0.3088, 0.4986, 0.1251, 0.5002, 0.08824, 0.5166, 0.08435, 0.765, 0.395, 0.7632, 0.4261, 0.756, 0.4269, 0.6426, 0.3393, 0.6761, 0.2855, 0.6886, 0.3174, 0.6788, 0.3586, 0.7101, 0.4116, 0.6529, 0.392, 0.7334, 0.2159, 0.653, 0.1601, 0.7442, 0.1674, 0.6937, 0.4677, 0.6125, 0.5361, 0.6273, 0.4545, 0.6154, 0.3047, 0.653, 0.2284, 0.6761, 0.2855, 0.9879, 0.2566, 0.982, 0.194, 0.9978, 0.1873, 0.6529, 0.392, 0.6937, 0.4677, 0.6273, 0.4545, 0.6761, 0.2855, 0.7334, 0.2159, 0.7392, 0.2668, 0.5659, 0.1598, 0.6575, 0.09859, 0.653, 0.1601, 0.696, 0.5358, 0.7746, 0.5713, 0.6991, 0.5975, 0.7606, 0.4777, 0.7664, 0.5232, 0.7541, 0.4767, 0.5832, 0.2415, 0.653, 0.1601, 0.653, 0.2284, 0.986, 0.9474, 0.9678, 0.8805, 0.986, 0.8699, 0.9242, 0.7829, 0.879, 0.7864, 0.9219, 0.7723, 0.9424, 0.543, 0.9579, 0.5961, 0.9372, 0.6013, 0.6125, 0.5361, 0.6991, 0.5975, 0.6134, 0.6054, 0.653, 0.1601, 0.7528, 0.1193, 0.7442, 0.1674, 0.7075, 0.7406, 0.7171, 0.7067, 0.7171, 0.7406, 0.9427, 0.6542, 0.9607, 0.6978, 0.9553, 0.7033, 0.7498, 0.07055, 0.6575, 0.09859, 0.7233, 0.02924, 0.6991, 0.5975, 0.7725, 0.6224, 0.7104, 0.6423, 0.9372, 0.6013, 0.9601, 0.6504, 0.9427, 0.6542, 0.6991, 0.5975, 0.6399, 0.6517, 0.6134, 0.6054, 0.8083, 0.7839, 0.836, 0.7924, 0.8363, 0.8018, 0.8083, 0.7839, 0.7892, 0.7723, 0.8118, 0.7783, 0.7104, 0.6423, 0.6815, 0.6749, 0.6399, 0.6517, 0.879, 0.7864, 0.8363, 0.8018, 0.836, 0.7924, 0.7104, 0.6423, 0.7505, 0.6606, 0.7177, 0.6707, 0.5497, 0.6127, 0.5137, 0.5324, 0.5489, 0.5331, 0.4865, 0.4863, 0.4467, 0.4174, 0.4786, 0.4095, 0.8795, 0.6653, 0.9098, 0.7339, 0.8482, 0.7174, 0.2435, 0.452, 0.2715, 0.4802, 0.2085, 0.4897, 0.2715, 0.4802, 0.2969, 0.5604, 0.2245, 0.5548, 0.2969, 0.5604, 0.2842, 0.6311, 0.2182, 0.6198, 0.2182, 0.6198, 0.2842, 0.6311, 0.2697, 0.6687, 0.5496, 0.2785, 0.5179, 0.2832, 0.5144, 0.1852, 0.5139, 0.4776, 0.515, 0.5132, 0.4938, 0.5193, 0.4938, 0.5193, 0.515, 0.5132, 0.5137, 0.5324, 0.5082, 0.6577, 0.5172, 0.7081, 0.4986, 0.7115, 0.4986, 0.7115, 0.4839, 0.6629, 0.5082, 0.6577, 0.4839, 0.6629, 0.4829, 0.6165, 0.5082, 0.6577, 0.4829, 0.6165, 0.4911, 0.5361, 0.5071, 0.6118, 0.4911, 0.5361, 0.5137, 0.5324, 0.5071, 0.6118, 0.4262, 0.813, 0.4236, 0.8209, 0.27, 0.7695, 0.1567, 0.7062, 0.2024, 0.7257, 0.1866, 0.7368, 0.143, 0.7261, 0.1866, 0.7368, 0.1824, 0.7447, 0.1386, 0.7441, 0.1824, 0.7447, 0.179, 0.7538, 0.179, 0.7538, 0.1809, 0.7605, 0.1564, 0.7763, 0.8705, 0.5596, 0.8943, 0.593, 0.8731, 0.5917, 0.1019, 0.9608, 0.06339, 0.9561, 0.07258, 0.935, 0.8037, 0.2278, 0.8103, 0.1593, 0.8478, 0.1656, 0.5346, 0.7085, 0.5349, 0.729, 0.5271, 0.7253, 0.7976, 0.2512, 0.8252, 0.3251, 0.7656, 0.3259, 0.8343, 0.8283, 0.8337, 0.8197, 0.8791, 0.8056, 0.1234, 0.6692, 0.07224, 0.6543, 0.08208, 0.6499, 0.7101, 0.4116, 0.7192, 0.3786, 0.756, 0.4269, 0.7192, 0.3786, 0.7355, 0.3629, 0.765, 0.395, 0.765, 0.395, 0.756, 0.4269, 0.7192, 0.3786, 0.9063, 0.2773, 0.9063, 0.2872, 0.8878, 0.2846, 0.07365, 0.488, 0.07635, 0.4235, 0.1325, 0.4297, 0.1325, 0.4297, 0.1413, 0.4869, 0.07365, 0.488, 0.1413, 0.4869, 0.1516, 0.5531, 0.07824, 0.5552, 0.8579, 0.5398, 0.8705, 0.5596, 0.8571, 0.5629, 0.8103, 0.1593, 0.8162, 0.1208, 0.8436, 0.1259, 0.5144, 0.1852, 0.4771, 0.1886, 0.4859, 0.1641, 0.4735, 0.8269, 0.4878, 0.8281, 0.4878, 0.8295, 0.4878, 0.8295, 0.4729, 0.831, 0.4735, 0.8269, 0.4729, 0.831, 0.4591, 0.8292, 0.4607, 0.8233, 0.5507, 0.6586, 0.5082, 0.6577, 0.5071, 0.6118, 0.5192, 0.34, 0.529, 0.4063, 0.4786, 0.4095, 0.5082, 0.6577, 0.5507, 0.6586, 0.5346, 0.7085, 0.5507, 0.6586, 0.5513, 0.7089, 0.5346, 0.7085, 0.8238, 0.07133, 0.8432, 0.07323, 0.8436, 0.1259, 0.5132, 0.1604, 0.4859, 0.1641, 0.4992, 0.146, 0.5166, 0.08435, 0.5002, 0.08824, 0.4952, 0.04826, 0.2038, 0.3812, 0.2119, 0.3727, 0.2408, 0.4003, 0.1586, 0.2393, 0.1577, 0.2573, 0.1445, 0.238, 0.1577, 0.2573, 0.1403, 0.2557, 0.1445, 0.238, 0.1445, 0.238, 0.1583, 0.1509, 0.1586, 0.2393, 0.5179, 0.2832, 0.5192, 0.34, 0.4687, 0.3431, 0.9003, 0.209, 0.8861, 0.2082, 0.8841, 0.1596, 0.8841, 0.1596, 0.926, 0.1619, 0.9116, 0.2096, 0.8371, 0.01624, 0.8536, 0.01777, 0.8542, 0.02732, 0.04384, 0.8054, 0.02007, 0.7522, 0.03642, 0.7484, 0.3945, 0.5921, 0.3711, 0.6412, 0.3209, 0.6347, 0.5498, 0.5129, 0.5298, 0.5178, 0.5314, 0.4738, 0.4026, 0.6435, 0.3711, 0.6412, 0.3945, 0.5921, 0.02495, 0.9822, 0.02624, 0.9512, 0.06339, 0.9561, 0.7541, 0.4767, 0.7664, 0.5232, 0.696, 0.5358, 0.696, 0.5358, 0.6937, 0.4677, 0.7541, 0.4767, 0.6937, 0.4677, 0.7101, 0.4116, 0.756, 0.4269, 0.8089, 0.01511, 0.8371, 0.01624, 0.8306, 0.03121, 0.8022, 0.04623, 0.8316, 0.05104, 0.8238, 0.07133, 0.5509, 0.3353, 0.5192, 0.34, 0.5179, 0.2832, 0.2207, 0.181, 0.2294, 0.1661, 0.2627, 0.172, 0.2294, 0.1661, 0.378, 0.1087, 0.2627, 0.172, 0.5471, 0.07964, 0.5166, 0.08435, 0.5165, 0.03981, 0.5456, 0.1557, 0.5132, 0.1604, 0.5146, 0.1438, 0.7839, 0.1156, 0.7964, 0.06674, 0.8238, 0.07133, 0.5513, 0.4014, 0.529, 0.4063, 0.5192, 0.34, 0.5461, 0.1805, 0.5144, 0.1852, 0.5132, 0.1604, 0.8022, 0.04623, 0.8076, 0.02863, 0.8306, 0.03121, 0.7839, 0.1156, 0.8162, 0.1208, 0.8103, 0.1593, 0.8881, 0.5488, 0.8705, 0.5596, 0.8579, 0.5398, 0.5509, 0.4688, 0.5314, 0.4738, 0.529, 0.4063, 0.8839, 0.2634, 0.9063, 0.2649, 0.9063, 0.2773, 0.8165, 0.2496, 0.8341, 0.3259, 0.8252, 0.3251, 0.5513, 0.7089, 0.5512, 0.7295, 0.5349, 0.729, 0.7788, 0.1543, 0.8103, 0.1593, 0.8037, 0.2278, 0.5144, 0.1852, 0.5179, 0.2832, 0.4656, 0.2304, 0.5179, 0.2832, 0.4675, 0.2863, 0.4656, 0.2304, 0.8881, 0.5488, 0.9098, 0.5834, 0.8943, 0.593, 0.2429, 0.757, 0.2749, 0.7572, 0.27, 0.7695, 0.1564, 0.7763, 0.1864, 0.7964, 0.1566, 0.8204, 0.1019, 0.9608, 0.1072, 0.9389, 0.1414, 0.9536, 0.1036, 0.7826, 0.1269, 0.7981, 0.09176, 0.8193, 0.1464, 0.765, 0.1564, 0.7763, 0.1269, 0.7981, 0.08786, 0.7455, 0.1036, 0.7826, 0.05774, 0.7992, 0.5458, 0.1387, 0.5146, 0.1438, 0.5166, 0.08435, 0.04424, 0.7067, 0.09374, 0.7153, 0.08786, 0.7455, 0.06431, 0.6744, 0.1106, 0.6891, 0.09374, 0.7153, 0.1227, 0.8452, 0.1566, 0.8204, 0.1488, 0.8679, 0.1566, 0.8204, 0.3164, 0.9262, 0.2422, 0.9233, 0.3164, 0.9262, 0.2997, 0.9454, 0.2422, 0.9233, 0.926, 0.1619, 0.9507, 0.1603, 0.9382, 0.2096, 0.1612, 0.09853, 0.1642, 0.04545, 0.1751, 0.04562, 0.06339, 0.9561, 0.1019, 0.9608, 0.06206, 0.9858, 0.1019, 0.9608, 0.1368, 0.9674, 0.1345, 0.9854, 0.1725, 0.1511, 0.1583, 0.1509, 0.1612, 0.09853, 0.1386, 0.7441, 0.1464, 0.765, 0.1036, 0.7826, 0.1036, 0.7826, 0.08786, 0.7455, 0.1386, 0.7441, 0.08786, 0.7455, 0.09374, 0.7153, 0.1386, 0.7441, 0.1386, 0.7441, 0.09374, 0.7153, 0.143, 0.7261, 0.09374, 0.7153, 0.1106, 0.6891, 0.143, 0.7261, 0.9403, 0.007193, 0.9431, 0.02414, 0.9204, 0.02434, 0.8849, 0.9278, 0.8681, 0.8981, 0.8849, 0.8843, 0.1377, 0.2918, 0.1403, 0.2557, 0.1577, 0.2573, 0.07224, 0.6543, 0.1234, 0.6692, 0.1106, 0.6891, 0.1234, 0.6692, 0.1741, 0.6877, 0.1567, 0.7062, 0.7984, 0.9411, 0.7911, 0.9531, 0.7923, 0.9313, 0.9978, 0.3035, 0.9758, 0.303, 0.9752, 0.2608, 0.1517, 0.6123, 0.2182, 0.6198, 0.1949, 0.659, 0.2245, 0.5548, 0.2182, 0.6198, 0.1517, 0.6123, 0.2085, 0.4897, 0.2245, 0.5548, 0.1516, 0.5531, 0.1882, 0.4392, 0.2085, 0.4897, 0.1413, 0.4869, 0.1239, 0.3597, 0.1325, 0.4297, 0.07635, 0.4235, 0.1598, 0.369, 0.1882, 0.4392, 0.1325, 0.4297, 0.8795, 0.6653, 0.8262, 0.6536, 0.8385, 0.5902, 0.1625, 0.2941, 0.1598, 0.369, 0.1239, 0.3597, 0.1809, 0.7605, 0.2105, 0.778, 0.1864, 0.7964, 0.2526, 0.7304, 0.2808, 0.7408, 0.2749, 0.7572, 0.1269, 0.7981, 0.1566, 0.8204, 0.1227, 0.8452, 0.2627, 0.172, 0.2884, 0.1739, 0.2683, 0.1998, 0.1662, 0.9703, 0.1704, 0.9566, 0.2122, 0.9734, 0.1488, 0.8679, 0.2422, 0.9233, 0.1847, 0.9047, 0.2435, 0.452, 0.2408, 0.4003, 0.2623, 0.4127, 0.8681, 0.4686, 0.8102, 0.4686, 0.8391, 0.4558, 0.3205, 0.4839, 0.3377, 0.4833, 0.3321, 0.5105, 0.3452, 0.3427, 0.3329, 0.33, 0.3386, 0.328, 0.3329, 0.33, 0.3192, 0.3084, 0.325, 0.3064, 0.3386, 0.328, 0.3329, 0.33, 0.325, 0.3064, 0.7941, 0.8164, 0.7875, 0.8056, 0.8337, 0.8197, 0.8337, 0.8197, 0.8343, 0.8283, 0.7941, 0.8164, 0.8343, 0.8283, 0.8224, 0.8524, 0.7941, 0.8164, 0.3182, 0.4541, 0.3409, 0.4507, 0.3377, 0.4833, 0.8391, 0.4558, 0.8407, 0.4364, 0.8589, 0.4427, 0.8407, 0.4364, 0.8447, 0.4113, 0.8582, 0.4173, 0.2408, 0.4003, 0.2677, 0.3306, 0.268, 0.3602, 0.2677, 0.3306, 0.2754, 0.3482, 0.268, 0.3602, 0.2625, 0.3822, 0.2623, 0.4127, 0.2408, 0.4003, 0.2477, 0.2411, 0.2685, 0.2474, 0.2624, 0.2525, 0.3321, 0.5105, 0.3276, 0.5247, 0.3185, 0.5207, 0.8447, 0.4113, 0.8431, 0.3838, 0.8575, 0.3866, 0.3377, 0.4833, 0.3409, 0.4507, 0.3609, 0.4623, 0.2746, 0.3413, 0.2677, 0.3306, 0.2922, 0.3376, 0.8407, 0.4364, 0.8262, 0.4408, 0.8312, 0.4126, 0.3321, 0.5105, 0.3448, 0.5115, 0.3386, 0.5246, 0.8391, 0.4558, 0.8182, 0.4543, 0.8262, 0.4408, 0.3409, 0.4507, 0.318, 0.3718, 0.3844, 0.4044, 0.3321, 0.5105, 0.3377, 0.4833, 0.3521, 0.4899, 0.3081, 0.2163, 0.3124, 0.2251, 0.299, 0.2141, 0.185, 0.2842, 0.1975, 0.284, 0.1912, 0.2925, 0.1975, 0.284, 0.198, 0.2924, 0.1912, 0.2925, 0.3189, 0.2074, 0.3189, 0.2236, 0.3134, 0.2132, 0.2922, 0.3376, 0.3554, 0.3506, 0.3451, 0.3573, 0.3554, 0.3506, 0.3553, 0.3574, 0.3451, 0.3573, 0.3367, 0.2769, 0.3579, 0.287, 0.3342, 0.2842, 0.3579, 0.287, 0.371, 0.2976, 0.3552, 0.2928, 0.371, 0.2976, 0.3678, 0.3021, 0.3552, 0.2928, 0.2677, 0.3306, 0.2592, 0.3175, 0.292, 0.327, 0.4291, 0.8041, 0.4262, 0.813, 0.2749, 0.7572, 0.198, 0.2924, 0.2016, 0.3039, 0.1912, 0.304, 0.2933, 0.2843, 0.2677, 0.295, 0.29, 0.2798, 0.2677, 0.295, 0.2644, 0.2905, 0.29, 0.2798, 0.29, 0.2798, 0.3086, 0.2755, 0.2933, 0.2843, 0.2379, 0.2455, 0.2473, 0.1968, 0.26, 0.2237, 0.2473, 0.1968, 0.2683, 0.1998, 0.26, 0.2237, 0.2685, 0.2474, 0.3184, 0.2635, 0.2624, 0.2525, 0.3184, 0.2635, 0.3266, 0.2686, 0.3221, 0.2738, 0.2188, 0.1308, 0.2105, 0.1311, 0.2128, 0.107, 0.2631, 0.03304, 0.2617, 0.04943, 0.2072, 0.04039, 0.2617, 0.04943, 0.2067, 0.04625, 0.2072, 0.04039, 0.3266, 0.2686, 0.3391, 0.2715, 0.3367, 0.2769, 0.4048, 0.2025, 0.4096, 0.2251, 0.3961, 0.2265, 0.3553, 0.3574, 0.3554, 0.3506, 0.37, 0.355, 0.3554, 0.3506, 0.2922, 0.3376, 0.3452, 0.3427, 0.2922, 0.3376, 0.292, 0.327, 0.3452, 0.3427, 0.2128, 0.107, 0.2145, 0.07626, 0.2211, 0.07547, 0.3998, 0.1719, 0.4041, 0.1379, 0.4097, 0.1388, 0.2188, 0.1308, 0.2194, 0.1062, 0.2296, 0.1063, 0.3975, 0.2022, 0.3998, 0.1719, 0.4053, 0.172, 0.3975, 0.2022, 0.3867, 0.2019, 0.3907, 0.1715, 0.3998, 0.1719, 0.3907, 0.1715, 0.395, 0.1384, 0.2296, 0.1063, 0.2194, 0.1062, 0.2211, 0.07547, 0.3554, 0.3506, 0.3555, 0.3428, 0.3725, 0.3482, 0.1855, 0.2926, 0.1912, 0.2925, 0.1912, 0.304, 0.3221, 0.2738, 0.3367, 0.2769, 0.3342, 0.2842, 0.3971, 0.2513, 0.3995, 0.2671, 0.3904, 0.2669, 0.37, 0.355, 0.3939, 0.3578, 0.3928, 0.3629, 0.3367, 0.2769, 0.3391, 0.2715, 0.3605, 0.2828, 0.3822, 0.2243, 0.3961, 0.2265, 0.3971, 0.2513, 0.4096, 0.2251, 0.4091, 0.2516, 0.4005, 0.2514, 0.2016, 0.3039, 0.201, 0.3251, 0.1937, 0.3252, 0.1828, 0.3043, 0.1912, 0.304, 0.1912, 0.3252, 0.2658, 0.09879, 0.2667, 0.1236, 0.2511, 0.1015, 0.2667, 0.1236, 0.2533, 0.1277, 0.2511, 0.1015, 0.2511, 0.1015, 0.254, 0.08246, 0.2658, 0.09879, 0.254, 0.08246, 0.2623, 0.07172, 0.2667, 0.08197, 0.2551, 0.2613, 0.2624, 0.2525, 0.3086, 0.2755, 0.2624, 0.2525, 0.3221, 0.2738, 0.3086, 0.2755, 0.4005, 0.2514, 0.4091, 0.2516, 0.4097, 0.2675, 0.1937, 0.3252, 0.201, 0.3251, 0.201, 0.3395, 0.1912, 0.3252, 0.1927, 0.3397, 0.1878, 0.3398, 0.3579, 0.287, 0.3605, 0.2828, 0.3739, 0.2943, 0.3939, 0.3578, 0.4115, 0.3562, 0.4114, 0.3605, 0.2956, 0.09095, 0.2979, 0.06475, 0.3113, 0.06886, 0.3103, 0.0937, 0.3113, 0.1107, 0.2986, 0.1102, 0.2956, 0.09095, 0.3113, 0.06886, 0.3103, 0.0937, 0.3953, 0.352, 0.4116, 0.3511, 0.4115, 0.3562, 0.4115, 0.3562, 0.3939, 0.3578, 0.3953, 0.352, 0.3939, 0.3578, 0.37, 0.355, 0.3725, 0.3482, 0.1941, 0.2207, 0.1968, 0.2375, 0.1828, 0.2378, 0.1968, 0.2375, 0.1975, 0.284, 0.1828, 0.2378, 0.1975, 0.284, 0.185, 0.2842, 0.1828, 0.2378, 0.2631, 0.03304, 0.2972, 0.03166, 0.2978, 0.04924, 0.529, 0.4063, 0.5314, 0.4738, 0.5139, 0.4776, 0.5314, 0.4738, 0.5298, 0.5178, 0.515, 0.5132, 0.5139, 0.4776, 0.5314, 0.4738, 0.515, 0.5132, 0.8432, 0.07323, 0.8238, 0.07133, 0.8316, 0.05104, 0.8316, 0.05104, 0.8306, 0.03121, 0.8495, 0.05132, 0.8306, 0.03121, 0.8528, 0.03595, 0.8495, 0.05132, 0.1368, 0.9674, 0.1662, 0.9703, 0.164, 0.9858, 0.2697, 0.6687, 0.2244, 0.7096, 0.1949, 0.659, 0.2244, 0.7096, 0.2024, 0.7257, 0.1741, 0.6877, 0.2024, 0.7257, 0.1567, 0.7062, 0.1741, 0.6877, 0.1368, 0.9674, 0.1414, 0.9536, 0.1704, 0.9566, 0.1662, 0.9703, 0.2122, 0.9734, 0.2107, 0.9855, 0.2379, 0.2455, 0.2624, 0.2525, 0.2551, 0.2613, 0.2551, 0.2613, 0.2204, 0.2543, 0.2379, 0.2455, 0.2204, 0.2543, 0.21, 0.2234, 0.2379, 0.2455, 0.21, 0.2234, 0.2177, 0.1953, 0.2473, 0.1968, 0.2177, 0.1953, 0.2207, 0.181, 0.2473, 0.1968, 0.2207, 0.181, 0.2627, 0.172, 0.2473, 0.1968, 0.2122, 0.9734, 0.2623, 0.9737, 0.2611, 0.9844, 0.08476, 0.6087, 0.07824, 0.5552, 0.1516, 0.5531, 0.1516, 0.5531, 0.1517, 0.6123, 0.08476, 0.6087, 0.1517, 0.6123, 0.1451, 0.6441, 0.08476, 0.6087, 0.6844, 0.01908, 0.6575, 0.09859, 0.6483, 0.01616, 0.6575, 0.09859, 0.5689, 0.08995, 0.5976, 0.04326, 0.3779, 0.9139, 0.3933, 0.9188, 0.3907, 0.927, 0.3907, 0.927, 0.3709, 0.9251, 0.3779, 0.9139, 0.3709, 0.9251, 0.1864, 0.7964, 0.3429, 0.894, 0.1864, 0.7964, 0.2105, 0.778, 0.3429, 0.894, 0.8841, 0.1596, 0.8856, 0.02247, 0.9057, 0.02355, 0.9057, 0.02355, 0.9204, 0.02434, 0.926, 0.1619, 0.2623, 0.9737, 0.3182, 0.9726, 0.3175, 0.9823, 0.1566, 0.8204, 0.1864, 0.7964, 0.3164, 0.9262, 0.1864, 0.7964, 0.3709, 0.9251, 0.3164, 0.9262, 0.2656, 0.9627, 0.3202, 0.964, 0.3182, 0.9726, 0.3182, 0.9726, 0.3643, 0.9724, 0.364, 0.9793, 0.4026, 0.5837, 0.3945, 0.5921, 0.3875, 0.4609, 0.4262, 0.813, 0.4291, 0.8041, 0.4627, 0.8169, 0.4262, 0.813, 0.4607, 0.8233, 0.4591, 0.8292, 0.3164, 0.9262, 0.3614, 0.9393, 0.3508, 0.9545, 0.3202, 0.964, 0.3653, 0.966, 0.3643, 0.9724, 0.3709, 0.9251, 0.3907, 0.927, 0.387, 0.9375, 0.4607, 0.8233, 0.4627, 0.8169, 0.4752, 0.8212, 0.926, 0.1619, 0.9204, 0.02434, 0.9507, 0.1103, 0.9204, 0.02434, 0.9431, 0.02414, 0.9507, 0.1103, 0.3643, 0.9724, 0.3896, 0.9701, 0.3897, 0.9762, 0.3653, 0.966, 0.3895, 0.9659, 0.3896, 0.9701, 0.3614, 0.9393, 0.387, 0.9375, 0.3826, 0.9488, 0.5298, 0.5178, 0.5498, 0.5129, 0.5489, 0.5331, 0.5489, 0.5331, 0.5137, 0.5324, 0.5298, 0.5178, 0.387, 0.9375, 0.4117, 0.9277, 0.4121, 0.9313, 0.4752, 0.8212, 0.4887, 0.8253, 0.4878, 0.8281, 0.4163, 0.9052, 0.4193, 0.8757, 0.4223, 0.8758, 0.3907, 0.927, 0.4112, 0.9243, 0.4117, 0.9277, 0.4121, 0.9023, 0.4179, 0.8749, 0.4193, 0.8757, 0.3933, 0.9188, 0.4106, 0.9217, 0.4112, 0.9243, 0.2181, 0.3603, 0.2342, 0.3397, 0.2408, 0.4003, 0.2342, 0.3397, 0.2592, 0.3175, 0.2677, 0.3306, 0.2677, 0.3306, 0.2408, 0.4003, 0.2342, 0.3397, 0.6886, 0.3174, 0.6761, 0.2855, 0.7392, 0.2668, 0.1949, 0.659, 0.1741, 0.6877, 0.1674, 0.6772, 0.9079, 0.2688, 0.9172, 0.2633, 0.9172, 0.3052, 0.5166, 0.08435, 0.5146, 0.1438, 0.4986, 0.1251, 0.5146, 0.1438, 0.4992, 0.146, 0.4986, 0.1251, 0.7911, 0.9531, 0.7984, 0.9411, 0.7984, 0.979, 0.6426, 0.3393, 0.6154, 0.3047, 0.6761, 0.2855, 0.6788, 0.3586, 0.7192, 0.3786, 0.7101, 0.4116, 0.7334, 0.2159, 0.653, 0.2284, 0.653, 0.1601, 0.6937, 0.4677, 0.696, 0.5358, 0.6125, 0.5361, 0.6154, 0.3047, 0.5832, 0.2415, 0.653, 0.2284, 0.9879, 0.2566, 0.9752, 0.2608, 0.982, 0.194, 0.6529, 0.392, 0.7101, 0.4116, 0.6937, 0.4677, 0.6761, 0.2855, 0.653, 0.2284, 0.7334, 0.2159, 0.5659, 0.1598, 0.5689, 0.08995, 0.6575, 0.09859, 0.696, 0.5358, 0.7664, 0.5232, 0.7746, 0.5713, 0.7279, 0.7066, 0.7279, 0.7381, 0.7181, 0.7324, 0.5832, 0.2415, 0.5659, 0.1598, 0.653, 0.1601, 0.6134, 0.4598, 0.6273, 0.4545, 0.6125, 0.5361, 0.9242, 0.7829, 0.8837, 0.7969, 0.879, 0.7864, 0.9424, 0.543, 0.9607, 0.5394, 0.9579, 0.5961, 0.6125, 0.5361, 0.696, 0.5358, 0.6991, 0.5975, 0.653, 0.1601, 0.6575, 0.09859, 0.7528, 0.1193, 0.9265, 0.2634, 0.9265, 0.3116, 0.9181, 0.3085, 0.9427, 0.6542, 0.9601, 0.6504, 0.9607, 0.6978, 0.7528, 0.1193, 0.6575, 0.09859, 0.7498, 0.07055, 0.6575, 0.09859, 0.6844, 0.01908, 0.7233, 0.02924, 0.6991, 0.5975, 0.7746, 0.5713, 0.7725, 0.6224, 0.9372, 0.6013, 0.9579, 0.5961, 0.9601, 0.6504, 0.6991, 0.5975, 0.7104, 0.6423, 0.6399, 0.6517, 0.8083, 0.7839, 0.8118, 0.7783, 0.836, 0.7924, 0.8083, 0.7839, 0.7857, 0.7796, 0.7892, 0.7723, 0.7104, 0.6423, 0.7177, 0.6707, 0.6815, 0.6749, 0.879, 0.7864, 0.8837, 0.7969, 0.8363, 0.8018, 0.7104, 0.6423, 0.7725, 0.6224, 0.7505, 0.6606, 0.5497, 0.6127, 0.5071, 0.6118, 0.5137, 0.5324])
me_plane.materials.append(mat_tucan)
me_plane.use_remesh_preserve_volume = False
me_plane.use_remesh_preserve_attributes = False
me_plane.use_mirror_vertex_groups = False
me_plane.update()

# ---- objects
ob_light = bpy.data.objects.new('Light', light_light)
ob_tucan = bpy.data.objects.new('Tucan', me_plane)
ob_empty = bpy.data.objects.new('Empty', None)
ob_empty_001 = bpy.data.objects.new('Empty.001', None)
ob_empty_002 = bpy.data.objects.new('Empty.002', None)

# ---- transforms, parenting, visibility, modifiers, constraints
ob_light.location = (4.076, 1.005, 5.904)
ob_light.rotation_euler = (0.6503, 0.05522, 1.866)
ob_light.lock_rotations_4d = False
ob_light.empty_display_type = 'ARROWS'
ob_light.color = (0.0, 0.0, 0.0, 0.0)
ob_light.lineart.crease_threshold = 0.0
ob_tucan.location = (0.0, 0.0, 0.0)
ob_tucan.rotation_euler = (1.571, -0.0, 0.0)
ob_tucan.lineart.crease_threshold = 0.0
_m = ob_tucan.modifiers.new('Mirror', 'MIRROR')
_m.use_axis = (False, False, True)
_m.use_clip = True
ob_empty.location = (0.0, 0.0, 0.0)
ob_empty.rotation_euler = (1.571, -0.0, 0.0)
ob_empty.empty_display_type = 'IMAGE'
ob_empty.empty_display_size = 5.0
ob_empty.empty_image_depth = 'BACK'
ob_empty.empty_image_side = 'FRONT'
ob_empty.lineart.crease_threshold = 0.0
ob_empty_001.location = (1.138, -8.946e-08, 0.6659)
ob_empty_001.rotation_euler = (1.571, 0.05695, 7.66e-09)
ob_empty_001.scale = (1.479, 1.479, 1.479)
ob_empty_001.empty_display_type = 'IMAGE'
ob_empty_001.empty_display_size = 5.0
ob_empty_001.empty_image_depth = 'BACK'
ob_empty_001.show_empty_image_perspective = False
ob_empty_001.empty_image_side = 'FRONT'
ob_empty_001.lineart.crease_threshold = 0.0
ob_empty_002.location = (9.92e-17, -0.5845, 0.4468)
ob_empty_002.rotation_euler = (1.571, -0.0, 1.571)
ob_empty_002.scale = (1.655, 1.655, 1.655)
ob_empty_002.empty_display_type = 'IMAGE'
ob_empty_002.empty_display_size = 5.0
ob_empty_002.empty_image_depth = 'BACK'
ob_empty_002.show_empty_image_perspective = False
ob_empty_002.empty_image_side = 'FRONT'
ob_empty_002.lineart.crease_threshold = 0.0

# ---- collection membership
col_collection.objects.link(ob_light)
col_collection.objects.link(ob_tucan)
col_collection.objects.link(ob_empty)
col_collection.objects.link(ob_empty_001)
col_collection.objects.link(ob_empty_002)

# ---- scene / render settings (as saved in the file)
scene.frame_start = 1; scene.frame_end = 250; scene.frame_set(1)
scene.render.engine = 'BLENDER_EEVEE_NEXT'
scene.cycles.use_denoising = False
scene.cycles.samples = 128
scene.cycles.sampling_pattern = 'TABULATED_SOBOL'
scene.cycles.use_adaptive_sampling = False
scene.cycles.use_light_tree = False
scene.view_settings.view_transform = 'Filmic'
bpy.context.view_layer.update()

# ---- added for rendering (the .blend has no active camera): camera
cam_auto = bpy.data.cameras.new('AutoCamera')
cam_auto.lens = 50.0
cam_auto.sensor_width = 36.0
cam_auto.clip_end = 1000.0
ob_auto_camera = bpy.data.objects.new('AutoCamera', cam_auto)
scene.collection.objects.link(ob_auto_camera)
ob_auto_camera.location = (0.930983, -1.06539, 0.899339)
ob_auto_camera.rotation_euler = (1.09748, -7.21219e-08, 0.694738)
scene.camera = ob_auto_camera
bpy.context.view_layer.update()
